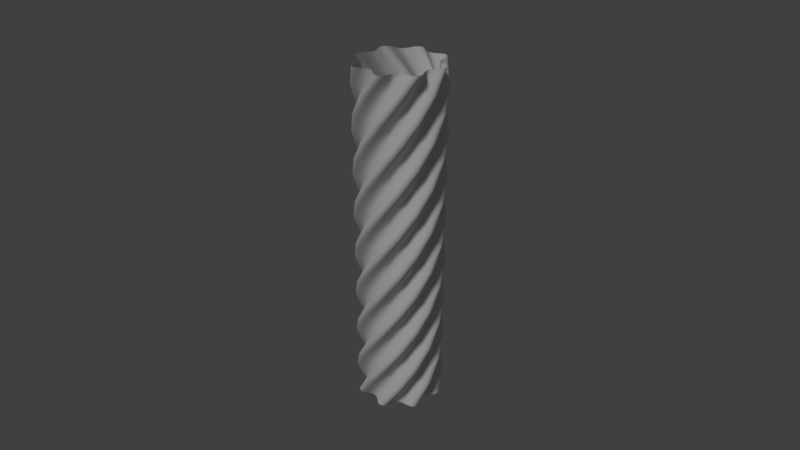 # Source: 005_014.blend  (saved by Blender 2.79.0; exported with 4.5.12 LTS)
import bpy
from mathutils import Matrix  # noqa: F401  (used for matrix-valued properties, if any)

bpy.ops.wm.read_factory_settings(use_empty=True)
scene = bpy.context.scene
scene.name = 'Scene'

# ---- collections
col_collection_1 = bpy.data.collections.new('Collection 1'); scene.collection.children.link(col_collection_1)

# ---- world
world_world = bpy.data.worlds.new('World'); scene.world = world_world
world_world.color = (0.05088, 0.05088, 0.05088)
world_world.use_sun_shadow = False
world_world.sun_shadow_jitter_overblur = 0.0
world_world.cycles.sampling_method = 'MANUAL'

# ---- cameras
cam_camera = bpy.data.cameras.new('Camera')
cam_camera.clip_end = 100.0
cam_camera.lens = 35.0
cam_camera.sensor_width = 32.0
cam_camera.sensor_height = 18.0
cam_camera.ortho_scale = 7.314
cam_camera.dof.focus_distance = 0.0
cam_camera.dof.aperture_fstop = 128.0

# ---- lights
light_lamp = bpy.data.lights.new('Lamp', 'SUN')
light_lamp.transmission_factor = 0.0
light_lamp.cutoff_distance = 30.0
light_lamp.angle = 0.1993
light_lamp.energy = 1.0
light_lamp.shadow_buffer_clip_start = 1.001
light_lamp.shadow_soft_size = 0.1
light_lamp.shadow_cascade_max_distance = 1000.0

# ---- curves / text
cu_x = bpy.data.curves.new('ベジエ円', 'CURVE')
cu_x.dimensions = '3D'
_sp = cu_x.splines.new('BEZIER'); _sp.bezier_points.add(15)
_sp.bezier_points.foreach_set('co', [-0.8, 0.0, 0.0, -0.9328, 0.3863, 0.0, -0.5656, 0.5656, 0.0, -0.3863, 0.9328, 0.0, 0.0, 0.8, 0.0, 0.3863, 0.9328, 0.0, 0.5656, 0.5656, 0.0, 0.9328, 0.3863, 0.0, 0.8, 0.0, 0.0, 0.9328, -0.3863, 0.0, 0.5656, -0.5656, 0.0, 0.3863, -0.9328, 0.0, 0.0, -0.8, 0.0, -0.3863, -0.9328, 0.0, -0.5656, -0.5656, 0.0, -0.9328, -0.3863, 0.0])
_sp.bezier_points.foreach_set('handle_left', [-0.8, -0.1595, 0.0, -0.9938, 0.239, 0.0, -0.6784, 0.4528, 0.0, -0.5337, 0.8717, 0.0, -0.1595, 0.8, 0.0, 0.239, 0.9938, 0.0, 0.4528, 0.6784, 0.0, 0.8717, 0.5337, 0.0, 0.8, 0.1595, 0.0, 0.9938, -0.239, 0.0, 0.6784, -0.4528, 0.0, 0.5337, -0.8717, 0.0, 0.1595, -0.8, 0.0, -0.239, -0.9938, 0.0, -0.4528, -0.6784, 0.0, -0.8717, -0.5337, 0.0])
_sp.bezier_points.foreach_set('handle_right', [-0.8, 0.1595, 0.0, -0.8717, 0.5337, 0.0, -0.4528, 0.6784, 0.0, -0.239, 0.9938, 0.0, 0.1595, 0.8, 0.0, 0.5337, 0.8717, 0.0, 0.6784, 0.4528, 0.0, 0.9938, 0.239, 0.0, 0.8, -0.1595, 0.0, 0.8717, -0.5337, 0.0, 0.4528, -0.6784, 0.0, 0.239, -0.9938, 0.0, -0.1595, -0.8, 0.0, -0.5337, -0.8717, 0.0, -0.6784, -0.4528, 0.0, -0.9938, -0.239, 0.0])
for _p, _l, _r in zip(_sp.bezier_points, ['AUTO', 'AUTO', 'AUTO', 'AUTO', 'AUTO', 'AUTO', 'AUTO', 'AUTO', 'AUTO', 'AUTO', 'AUTO', 'AUTO', 'AUTO', 'AUTO', 'AUTO', 'AUTO'], ['AUTO', 'AUTO', 'AUTO', 'AUTO', 'AUTO', 'AUTO', 'AUTO', 'AUTO', 'AUTO', 'AUTO', 'AUTO', 'AUTO', 'AUTO', 'AUTO', 'AUTO', 'AUTO']): _p.handle_left_type = _l; _p.handle_right_type = _r
_sp.order_u = 0
_sp.order_v = 0
_sp.use_cyclic_u = True
cu_x.use_path = True
cu_x.use_path_clamp = True
cu_x.bevel_resolution = 0
cu_x.fill_mode = 'HALF'

# ---- objects
ob_x = bpy.data.objects.new('エンプティ', None)
ob_camera = bpy.data.objects.new('Camera', cam_camera)
ob_x_1 = bpy.data.objects.new('ベジエ円', cu_x)
ob_lamp = bpy.data.objects.new('Lamp', light_lamp)

# ---- transforms, parenting, visibility, modifiers, constraints
ob_x.location = (0.0, 0.0, 4.282)
ob_x.empty_image_offset = (0.0, 0.0)
ob_x.lineart.crease_threshold = 0.0
ob_camera.location = (12.39, -11.31, 13.45)
ob_camera.rotation_euler = (1.109, 0.0, 0.8149)
ob_camera.lock_rotations_4d = False
ob_camera.empty_display_type = 'ARROWS'
ob_camera.color = (0.0, 0.0, 0.0, 0.0)
ob_camera.display_type = 'WIRE'
ob_camera.lineart.crease_threshold = 0.0
_c = ob_camera.constraints.new('TRACK_TO'); _c.name = 'AutoTrack'
_c.target = ob_x
ob_x_1.location = (0.0, 0.0, 0.0)
ob_x_1.lineart.crease_threshold = 0.0
_m = ob_x_1.modifiers.new('スクリュー', 'SCREW')
_m.screw_offset = 8.0
ob_lamp.location = (1.035, -2.799, 5.904)
ob_lamp.rotation_euler = (0.6503, 0.05522, 0.2476)
ob_lamp.lock_rotations_4d = False
ob_lamp.empty_display_type = 'ARROWS'
ob_lamp.color = (0.0, 0.0, 0.0, 0.0)
ob_lamp.lineart.crease_threshold = 0.0

# ---- collection membership
col_collection_1.objects.link(ob_x)
col_collection_1.objects.link(ob_camera)
col_collection_1.objects.link(ob_x_1)
col_collection_1.objects.link(ob_lamp)

# ---- scene / render settings (as saved in the file)
scene.camera = ob_camera
scene.frame_start = 1; scene.frame_end = 250; scene.frame_set(1)
scene.render.engine = 'BLENDER_EEVEE_NEXT'
scene.render.resolution_percentage = 50
scene.render.dither_intensity = 0.0
scene.cycles.use_denoising = False
scene.cycles.samples = 128
scene.cycles.sampling_pattern = 'TABULATED_SOBOL'
scene.cycles.use_adaptive_sampling = False
scene.cycles.use_light_tree = False
scene.cycles.blur_glossy = 0.0
scene.cycles.sample_clamp_indirect = 0.0
scene.view_settings.view_transform = 'Standard'
bpy.context.view_layer.update()
